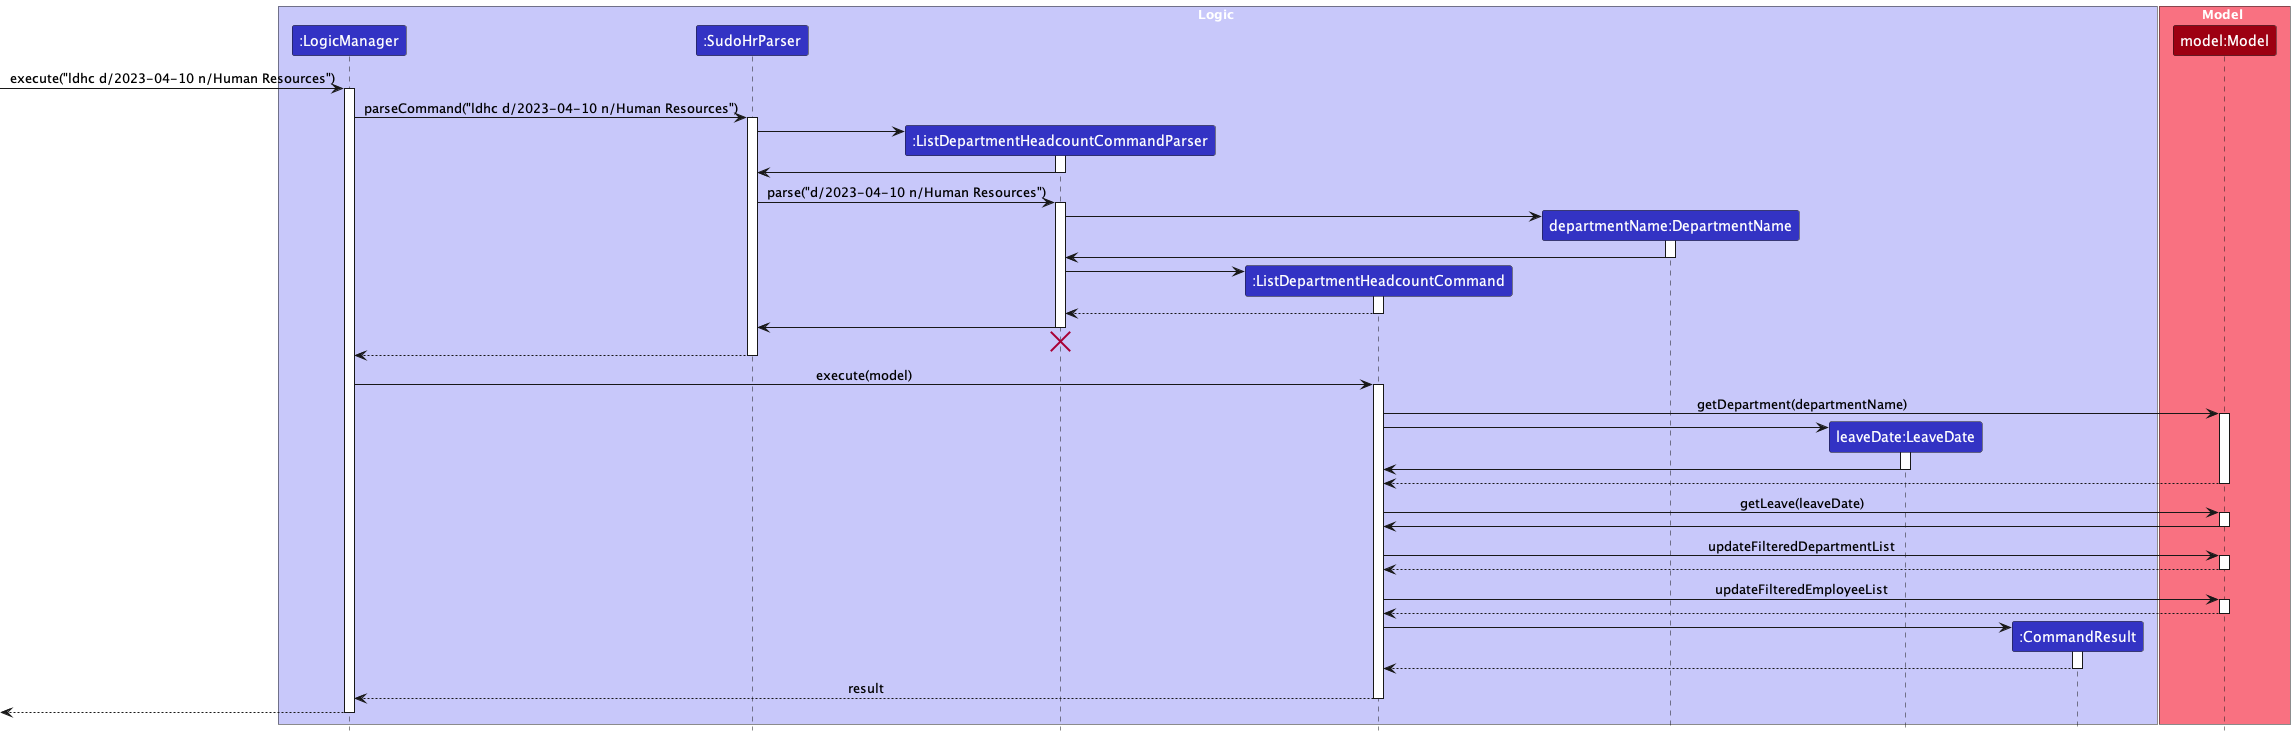

The diagram above was rendered by PlantUML. Its source (embedded in the PNG):
@startuml
!include ../../style.puml

box Logic LOGIC_COLOR_T1
participant ":LogicManager" as LogicManager LOGIC_COLOR
participant ":SudoHrParser" as SudoHrParser LOGIC_COLOR
participant ":ListDepartmentHeadcountCommandParser" as ListDepartmentHeadcountCommandParser LOGIC_COLOR
participant ":ListDepartmentHeadcountCommand" as ListDepartmentHeadcountCommand LOGIC_COLOR
participant "departmentName:DepartmentName" as DepartmentName LOGIC_COLOR
participant "leaveDate:LeaveDate" as LeaveDate LOGIC_COLOR
participant ":CommandResult" as CommandResult LOGIC_COLOR
end box

box Model MODEL_COLOR_T1
participant "model:Model" as Model MODEL_COLOR
end box

[-> LogicManager : execute("ldhc d/2023-04-10 n/Human Resources")
activate LogicManager

LogicManager -> SudoHrParser : parseCommand("ldhc d/2023-04-10 n/Human Resources")
activate SudoHrParser

create ListDepartmentHeadcountCommandParser
SudoHrParser -> ListDepartmentHeadcountCommandParser
activate ListDepartmentHeadcountCommandParser

ListDepartmentHeadcountCommandParser -> SudoHrParser
deactivate ListDepartmentHeadcountCommandParser

SudoHrParser -> ListDepartmentHeadcountCommandParser: parse("d/2023-04-10 n/Human Resources")
activate ListDepartmentHeadcountCommandParser

create DepartmentName
ListDepartmentHeadcountCommandParser -> DepartmentName
activate DepartmentName

DepartmentName -> ListDepartmentHeadcountCommandParser
deactivate DepartmentName

create ListDepartmentHeadcountCommand
ListDepartmentHeadcountCommandParser -> ListDepartmentHeadcountCommand
activate ListDepartmentHeadcountCommand

ListDepartmentHeadcountCommand --> ListDepartmentHeadcountCommandParser
deactivate ListDepartmentHeadcountCommand

ListDepartmentHeadcountCommandParser -> SudoHrParser
deactivate ListDepartmentHeadcountCommandParser

ListDepartmentHeadcountCommandParser -[hidden]-> SudoHrParser
destroy ListDepartmentHeadcountCommandParser

SudoHrParser --> LogicManager
deactivate SudoHrParser

LogicManager -> ListDepartmentHeadcountCommand : execute(model)
activate ListDepartmentHeadcountCommand

ListDepartmentHeadcountCommand -> Model : getDepartment(departmentName)
activate Model

create LeaveDate
ListDepartmentHeadcountCommand -> LeaveDate
activate LeaveDate

LeaveDate -> ListDepartmentHeadcountCommand
deactivate LeaveDate

Model --> ListDepartmentHeadcountCommand
deactivate Model

ListDepartmentHeadcountCommand -> Model: getLeave(leaveDate)
activate Model

Model -> ListDepartmentHeadcountCommand
deactivate Model


ListDepartmentHeadcountCommand -> Model : updateFilteredDepartmentList
activate Model

Model --> ListDepartmentHeadcountCommand
deactivate Model

ListDepartmentHeadcountCommand -> Model: updateFilteredEmployeeList
activate Model

Model --> ListDepartmentHeadcountCommand
deactivate Model



create CommandResult
ListDepartmentHeadcountCommand -> CommandResult
activate CommandResult

CommandResult --> ListDepartmentHeadcountCommand
deactivate CommandResult

ListDepartmentHeadcountCommand --> LogicManager : result
deactivate ListDepartmentHeadcountCommand

[<--LogicManager
deactivate LogicManager
@enduml